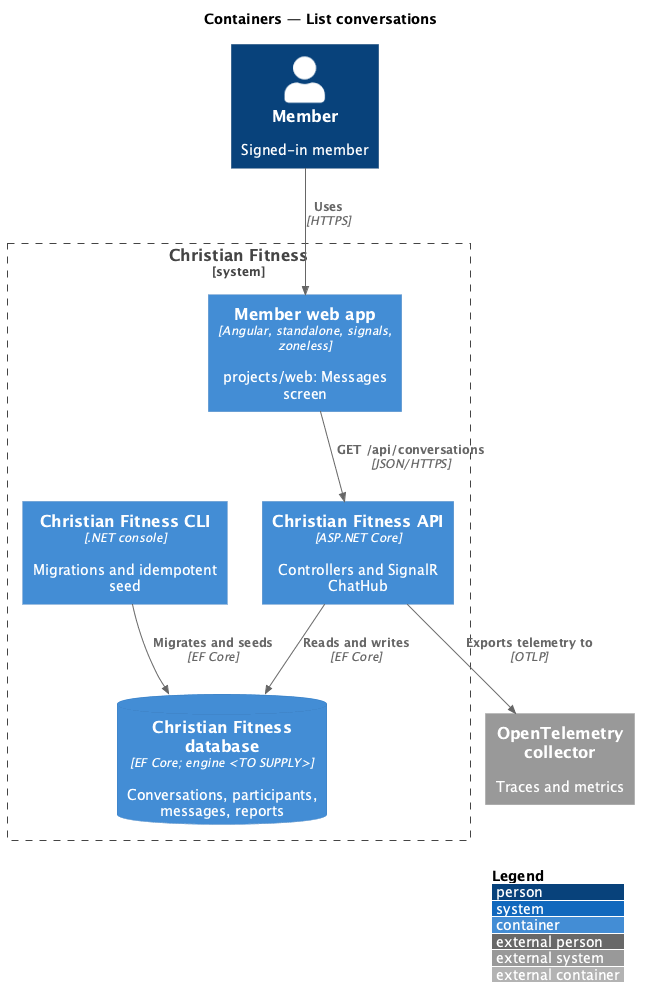

The diagram above was rendered by PlantUML. Its source (embedded in the PNG):
@startuml
!include <C4/C4_Container>
LAYOUT_WITH_LEGEND()
title Containers — List conversations

Person(member, "Member", "Signed-in member")
System_Boundary(cf, "Christian Fitness") {
  Container(web, "Member web app", "Angular, standalone, signals, zoneless", "projects/web: Messages screen")
  Container(api, "Christian Fitness API", "ASP.NET Core", "Controllers and SignalR ChatHub")
  Container(cli, "Christian Fitness CLI", ".NET console", "Migrations and idempotent seed")
  ContainerDb(db, "Christian Fitness database", "EF Core; engine <TO SUPPLY>", "Conversations, participants, messages, reports")
}
System_Ext(otel, "OpenTelemetry collector", "Traces and metrics")
Rel(member, web, "Uses", "HTTPS")
Rel(web, api, "GET /api/conversations", "JSON/HTTPS")
Rel(api, db, "Reads and writes", "EF Core")
Rel(cli, db, "Migrates and seeds", "EF Core")
Rel(api, otel, "Exports telemetry to", "OTLP")
@enduml